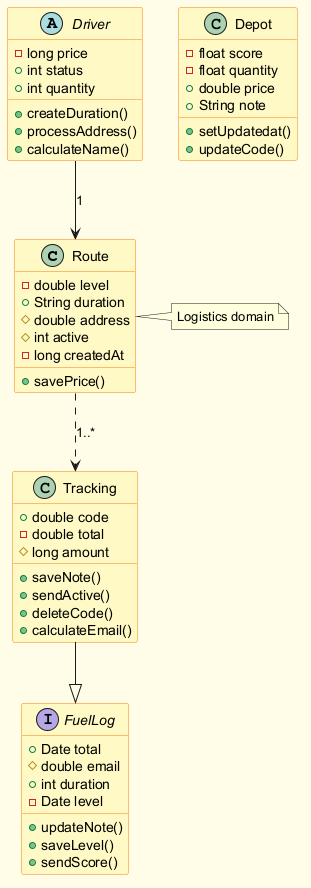

The diagram above was rendered by PlantUML. Its source (embedded in the PNG):
@startuml
skinparam backgroundColor #FFFDE7
skinparam classBackgroundColor #FFF9C4
skinparam classBorderColor #F57F17
class Route {
  -double level
  +String duration
  #double address
  #int active
  -long createdAt
  +savePrice()
}
class Tracking {
  +double code
  -double total
  #long amount
  +saveNote()
  +sendActive()
  +deleteCode()
  +calculateEmail()
}
interface FuelLog {
  +Date total
  #double email
  +int duration
  -Date level
  +updateNote()
  +saveLevel()
  +sendScore()
}
class Depot {
  -float score
  -float quantity
  +double price
  +String note
  +setUpdatedat()
  +updateCode()
}
abstract class Driver {
  -long price
  +int status
  +int quantity
  +createDuration()
  +processAddress()
  +calculateName()
}
Tracking --|> FuelLog
Route ..> Tracking : "1..*"
Driver --> Route : "1"
note right of Route : Logistics domain
@enduml